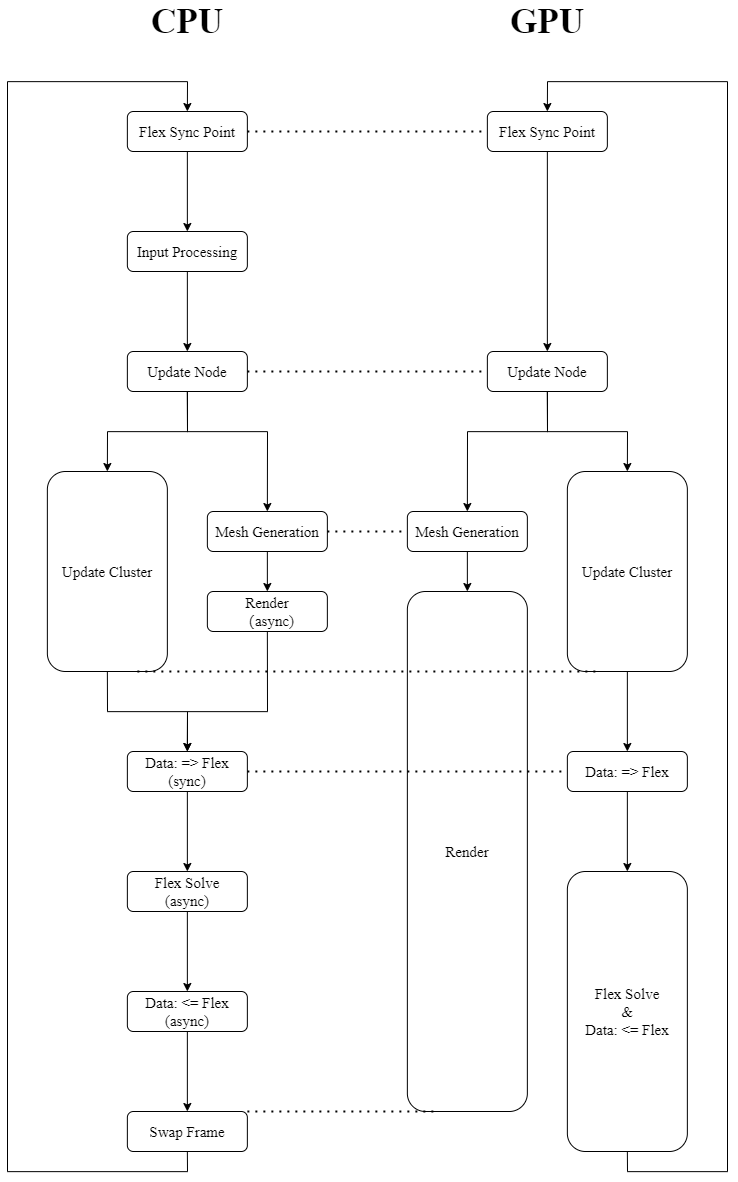

The diagram above was exported from draw.io. Its source (the exported page's mxGraphModel, read from the mxfile embedded in the PNG):
<mxGraphModel dx="1486" dy="2383" grid="1" gridSize="10" guides="1" tooltips="1" connect="1" arrows="1" fold="1" page="1" pageScale="1" pageWidth="827" pageHeight="1169" math="0" shadow="0">
  <root>
    <mxCell id="0" />
    <mxCell id="1" parent="0" />
    <mxCell id="6" value="" style="edgeStyle=orthogonalEdgeStyle;rounded=0;orthogonalLoop=1;jettySize=auto;html=1;fontSize=15;fontFamily=Times New Roman;" edge="1" parent="1" source="2" target="5">
      <mxGeometry relative="1" as="geometry" />
    </mxCell>
    <mxCell id="2" value="Flex Sync Point" style="rounded=1;whiteSpace=wrap;html=1;fontSize=15;fontFamily=Times New Roman;" vertex="1" parent="1">
      <mxGeometry x="173.86" y="80" width="120" height="40" as="geometry" />
    </mxCell>
    <mxCell id="8" value="" style="edgeStyle=orthogonalEdgeStyle;rounded=0;orthogonalLoop=1;jettySize=auto;html=1;fontSize=15;fontFamily=Times New Roman;" edge="1" parent="1" source="5" target="7">
      <mxGeometry relative="1" as="geometry" />
    </mxCell>
    <mxCell id="5" value="Input Processing" style="rounded=1;whiteSpace=wrap;html=1;fontSize=15;fontFamily=Times New Roman;" vertex="1" parent="1">
      <mxGeometry x="173.86" y="200" width="120" height="40" as="geometry" />
    </mxCell>
    <mxCell id="12" style="edgeStyle=orthogonalEdgeStyle;rounded=0;orthogonalLoop=1;jettySize=auto;html=1;exitX=0.5;exitY=1;exitDx=0;exitDy=0;entryX=0.5;entryY=0;entryDx=0;entryDy=0;fontSize=15;fontFamily=Times New Roman;" edge="1" parent="1" source="7" target="9">
      <mxGeometry relative="1" as="geometry" />
    </mxCell>
    <mxCell id="13" style="edgeStyle=orthogonalEdgeStyle;rounded=0;orthogonalLoop=1;jettySize=auto;html=1;exitX=0.5;exitY=1;exitDx=0;exitDy=0;entryX=0.5;entryY=0;entryDx=0;entryDy=0;fontSize=15;fontFamily=Times New Roman;" edge="1" parent="1" source="7" target="10">
      <mxGeometry relative="1" as="geometry">
        <Array as="points">
          <mxPoint x="233.86" y="400" />
          <mxPoint x="313.86" y="400" />
        </Array>
      </mxGeometry>
    </mxCell>
    <mxCell id="7" value="Update Node" style="rounded=1;whiteSpace=wrap;html=1;fontSize=15;fontFamily=Times New Roman;" vertex="1" parent="1">
      <mxGeometry x="173.86" y="320" width="120" height="40" as="geometry" />
    </mxCell>
    <mxCell id="19" style="edgeStyle=orthogonalEdgeStyle;rounded=0;orthogonalLoop=1;jettySize=auto;html=1;exitX=0.5;exitY=1;exitDx=0;exitDy=0;entryX=0.5;entryY=0;entryDx=0;entryDy=0;fontSize=15;fontFamily=Times New Roman;" edge="1" parent="1" source="9" target="11">
      <mxGeometry relative="1" as="geometry" />
    </mxCell>
    <mxCell id="9" value="Update Cluster" style="rounded=1;whiteSpace=wrap;html=1;fontSize=15;fontFamily=Times New Roman;" vertex="1" parent="1">
      <mxGeometry x="93.86" y="440" width="120" height="200" as="geometry" />
    </mxCell>
    <mxCell id="16" style="edgeStyle=orthogonalEdgeStyle;rounded=0;orthogonalLoop=1;jettySize=auto;html=1;exitX=0.5;exitY=1;exitDx=0;exitDy=0;entryX=0.5;entryY=0;entryDx=0;entryDy=0;fontSize=15;fontFamily=Times New Roman;" edge="1" parent="1" source="10" target="15">
      <mxGeometry relative="1" as="geometry" />
    </mxCell>
    <mxCell id="10" value="Mesh Generation" style="rounded=1;whiteSpace=wrap;html=1;fontSize=15;fontFamily=Times New Roman;" vertex="1" parent="1">
      <mxGeometry x="253.86" y="480" width="120" height="40" as="geometry" />
    </mxCell>
    <mxCell id="21" style="edgeStyle=orthogonalEdgeStyle;rounded=0;orthogonalLoop=1;jettySize=auto;html=1;exitX=0.5;exitY=1;exitDx=0;exitDy=0;entryX=0.5;entryY=0;entryDx=0;entryDy=0;fontSize=15;fontFamily=Times New Roman;" edge="1" parent="1" source="11" target="20">
      <mxGeometry relative="1" as="geometry" />
    </mxCell>
    <mxCell id="11" value="Data: =&amp;gt; Flex&lt;br&gt;(sync)" style="rounded=1;whiteSpace=wrap;html=1;fontSize=15;fontFamily=Times New Roman;" vertex="1" parent="1">
      <mxGeometry x="173.86" y="720" width="120" height="40" as="geometry" />
    </mxCell>
    <mxCell id="17" style="edgeStyle=orthogonalEdgeStyle;rounded=0;orthogonalLoop=1;jettySize=auto;html=1;exitX=0.5;exitY=1;exitDx=0;exitDy=0;entryX=0.5;entryY=0;entryDx=0;entryDy=0;fontSize=15;fontFamily=Times New Roman;" edge="1" parent="1" source="15" target="11">
      <mxGeometry relative="1" as="geometry">
        <Array as="points">
          <mxPoint x="313.86" y="680" />
          <mxPoint x="233.86" y="680" />
        </Array>
      </mxGeometry>
    </mxCell>
    <mxCell id="15" value="Render&lt;br&gt;（async)" style="rounded=1;whiteSpace=wrap;html=1;fontSize=15;fontFamily=Times New Roman;" vertex="1" parent="1">
      <mxGeometry x="253.86" y="560" width="120" height="40" as="geometry" />
    </mxCell>
    <mxCell id="23" style="edgeStyle=orthogonalEdgeStyle;rounded=0;orthogonalLoop=1;jettySize=auto;html=1;exitX=0.5;exitY=1;exitDx=0;exitDy=0;entryX=0.5;entryY=0;entryDx=0;entryDy=0;fontSize=15;fontFamily=Times New Roman;" edge="1" parent="1" source="20" target="22">
      <mxGeometry relative="1" as="geometry" />
    </mxCell>
    <mxCell id="20" value="Flex Solve&lt;br&gt;(async)" style="rounded=1;whiteSpace=wrap;html=1;fontSize=15;fontFamily=Times New Roman;" vertex="1" parent="1">
      <mxGeometry x="173.86" y="840" width="120" height="40" as="geometry" />
    </mxCell>
    <mxCell id="26" style="edgeStyle=orthogonalEdgeStyle;rounded=0;orthogonalLoop=1;jettySize=auto;html=1;exitX=0.5;exitY=1;exitDx=0;exitDy=0;entryX=0.5;entryY=0;entryDx=0;entryDy=0;fontSize=15;fontFamily=Times New Roman;" edge="1" parent="1" source="22" target="25">
      <mxGeometry relative="1" as="geometry" />
    </mxCell>
    <mxCell id="22" value="Data: &amp;lt;= Flex&lt;br&gt;(async)" style="rounded=1;whiteSpace=wrap;html=1;fontSize=15;fontFamily=Times New Roman;" vertex="1" parent="1">
      <mxGeometry x="173.86" y="960" width="120" height="40" as="geometry" />
    </mxCell>
    <mxCell id="27" style="edgeStyle=orthogonalEdgeStyle;rounded=0;orthogonalLoop=1;jettySize=auto;html=1;exitX=0.5;exitY=1;exitDx=0;exitDy=0;entryX=0.5;entryY=0;entryDx=0;entryDy=0;fontSize=15;fontFamily=Times New Roman;" edge="1" parent="1" source="25" target="2">
      <mxGeometry relative="1" as="geometry">
        <Array as="points">
          <mxPoint x="233.86" y="1140" />
          <mxPoint x="53.86" y="1140" />
          <mxPoint x="53.86" y="50" />
          <mxPoint x="233.86" y="50" />
        </Array>
      </mxGeometry>
    </mxCell>
    <mxCell id="25" value="Swap Frame" style="rounded=1;whiteSpace=wrap;html=1;fontSize=15;fontFamily=Times New Roman;" vertex="1" parent="1">
      <mxGeometry x="173.86" y="1080" width="120" height="40" as="geometry" />
    </mxCell>
    <mxCell id="29" style="edgeStyle=orthogonalEdgeStyle;rounded=0;orthogonalLoop=1;jettySize=auto;html=1;exitX=0.5;exitY=1;exitDx=0;exitDy=0;entryX=0.5;entryY=0;entryDx=0;entryDy=0;fontSize=15;fontFamily=Times New Roman;" edge="1" parent="1" source="31" target="33">
      <mxGeometry relative="1" as="geometry" />
    </mxCell>
    <mxCell id="30" style="edgeStyle=orthogonalEdgeStyle;rounded=0;orthogonalLoop=1;jettySize=auto;html=1;exitX=0.5;exitY=1;exitDx=0;exitDy=0;entryX=0.5;entryY=0;entryDx=0;entryDy=0;fontSize=15;fontFamily=Times New Roman;" edge="1" parent="1" source="31" target="35">
      <mxGeometry relative="1" as="geometry">
        <Array as="points">
          <mxPoint x="593.86" y="400" />
          <mxPoint x="513.86" y="400" />
        </Array>
      </mxGeometry>
    </mxCell>
    <mxCell id="31" value="Update Node" style="rounded=1;whiteSpace=wrap;html=1;fontSize=15;fontFamily=Times New Roman;" vertex="1" parent="1">
      <mxGeometry x="533.86" y="320" width="120" height="40" as="geometry" />
    </mxCell>
    <mxCell id="39" style="edgeStyle=orthogonalEdgeStyle;rounded=0;orthogonalLoop=1;jettySize=auto;html=1;exitX=0.5;exitY=1;exitDx=0;exitDy=0;entryX=0.5;entryY=0;entryDx=0;entryDy=0;fontSize=15;fontFamily=Times New Roman;" edge="1" parent="1" source="33" target="38">
      <mxGeometry relative="1" as="geometry" />
    </mxCell>
    <mxCell id="33" value="Update Cluster" style="rounded=1;whiteSpace=wrap;html=1;fontSize=15;fontFamily=Times New Roman;" vertex="1" parent="1">
      <mxGeometry x="613.86" y="440" width="120" height="200" as="geometry" />
    </mxCell>
    <mxCell id="34" style="edgeStyle=orthogonalEdgeStyle;rounded=0;orthogonalLoop=1;jettySize=auto;html=1;exitX=0.5;exitY=1;exitDx=0;exitDy=0;entryX=0.5;entryY=0;entryDx=0;entryDy=0;fontSize=15;fontFamily=Times New Roman;" edge="1" parent="1" source="35" target="37">
      <mxGeometry relative="1" as="geometry" />
    </mxCell>
    <mxCell id="35" value="Mesh Generation" style="rounded=1;whiteSpace=wrap;html=1;fontSize=15;fontFamily=Times New Roman;" vertex="1" parent="1">
      <mxGeometry x="453.86" y="480" width="120" height="40" as="geometry" />
    </mxCell>
    <mxCell id="37" value="Render" style="rounded=1;whiteSpace=wrap;html=1;fontSize=15;fontFamily=Times New Roman;" vertex="1" parent="1">
      <mxGeometry x="453.86" y="560" width="120" height="520" as="geometry" />
    </mxCell>
    <mxCell id="41" style="edgeStyle=orthogonalEdgeStyle;rounded=0;orthogonalLoop=1;jettySize=auto;html=1;exitX=0.5;exitY=1;exitDx=0;exitDy=0;entryX=0.5;entryY=0;entryDx=0;entryDy=0;fontSize=15;fontFamily=Times New Roman;" edge="1" parent="1" source="38" target="40">
      <mxGeometry relative="1" as="geometry" />
    </mxCell>
    <mxCell id="38" value="Data: =&amp;gt; Flex" style="rounded=1;whiteSpace=wrap;html=1;fontSize=15;fontFamily=Times New Roman;" vertex="1" parent="1">
      <mxGeometry x="613.86" y="720" width="120" height="40" as="geometry" />
    </mxCell>
    <mxCell id="44" style="edgeStyle=orthogonalEdgeStyle;rounded=0;orthogonalLoop=1;jettySize=auto;html=1;exitX=0.5;exitY=1;exitDx=0;exitDy=0;entryX=0.5;entryY=0;entryDx=0;entryDy=0;fontSize=15;fontFamily=Times New Roman;" edge="1" parent="1" source="40" target="42">
      <mxGeometry relative="1" as="geometry">
        <Array as="points">
          <mxPoint x="674" y="1140" />
          <mxPoint x="774" y="1140" />
          <mxPoint x="774" y="50" />
          <mxPoint x="594" y="50" />
        </Array>
      </mxGeometry>
    </mxCell>
    <mxCell id="40" value="Flex Solve&lt;br&gt;&amp;amp;&lt;br&gt;Data: &amp;lt;= Flex" style="rounded=1;whiteSpace=wrap;html=1;fontSize=15;fontFamily=Times New Roman;" vertex="1" parent="1">
      <mxGeometry x="613.86" y="840" width="120" height="280" as="geometry" />
    </mxCell>
    <mxCell id="43" style="edgeStyle=orthogonalEdgeStyle;rounded=0;orthogonalLoop=1;jettySize=auto;html=1;exitX=0.5;exitY=1;exitDx=0;exitDy=0;entryX=0.5;entryY=0;entryDx=0;entryDy=0;fontSize=15;fontFamily=Times New Roman;" edge="1" parent="1" source="42" target="31">
      <mxGeometry relative="1" as="geometry" />
    </mxCell>
    <mxCell id="42" value="Flex Sync Point" style="rounded=1;whiteSpace=wrap;html=1;fontSize=15;fontFamily=Times New Roman;" vertex="1" parent="1">
      <mxGeometry x="533.86" y="80" width="120" height="40" as="geometry" />
    </mxCell>
    <mxCell id="45" value="&lt;font style=&quot;font-size: 35px;&quot;&gt;&lt;b style=&quot;font-size: 35px;&quot;&gt;CPU&lt;/b&gt;&lt;/font&gt;" style="text;html=1;align=center;verticalAlign=middle;whiteSpace=wrap;rounded=0;fontSize=35;shadow=0;glass=0;sketch=0;fontFamily=Times New Roman;" vertex="1" parent="1">
      <mxGeometry x="190.79" y="-30" width="86.14" height="40" as="geometry" />
    </mxCell>
    <mxCell id="46" value="&lt;font style=&quot;font-size: 35px&quot;&gt;&lt;b style=&quot;font-size: 35px&quot;&gt;GPU&lt;/b&gt;&lt;/font&gt;" style="text;html=1;align=center;verticalAlign=middle;whiteSpace=wrap;rounded=0;fontSize=35;shadow=0;glass=0;sketch=0;fontFamily=Times New Roman;" vertex="1" parent="1">
      <mxGeometry x="550.79" y="-30" width="86.14" height="40" as="geometry" />
    </mxCell>
    <mxCell id="47" value="" style="endArrow=none;dashed=1;html=1;dashPattern=1 3;strokeWidth=2;fontFamily=Times New Roman;fontSize=35;entryX=0;entryY=0.5;entryDx=0;entryDy=0;exitX=1;exitY=0.5;exitDx=0;exitDy=0;" edge="1" parent="1" source="2" target="42">
      <mxGeometry width="50" height="50" relative="1" as="geometry">
        <mxPoint x="380" y="170" as="sourcePoint" />
        <mxPoint x="430" y="120" as="targetPoint" />
      </mxGeometry>
    </mxCell>
    <mxCell id="48" value="" style="endArrow=none;dashed=1;html=1;dashPattern=1 3;strokeWidth=2;fontFamily=Times New Roman;fontSize=35;entryX=0;entryY=0.5;entryDx=0;entryDy=0;exitX=1;exitY=0.5;exitDx=0;exitDy=0;" edge="1" parent="1" source="7" target="31">
      <mxGeometry width="50" height="50" relative="1" as="geometry">
        <mxPoint x="410" y="400" as="sourcePoint" />
        <mxPoint x="460" y="350" as="targetPoint" />
      </mxGeometry>
    </mxCell>
    <mxCell id="49" value="" style="endArrow=none;dashed=1;html=1;dashPattern=1 3;strokeWidth=2;fontFamily=Times New Roman;fontSize=35;entryX=0;entryY=0.5;entryDx=0;entryDy=0;exitX=1;exitY=0.5;exitDx=0;exitDy=0;" edge="1" parent="1" source="10" target="35">
      <mxGeometry width="50" height="50" relative="1" as="geometry">
        <mxPoint x="303.86" y="370" as="sourcePoint" />
        <mxPoint x="543.8600000000001" y="370" as="targetPoint" />
      </mxGeometry>
    </mxCell>
    <mxCell id="50" value="" style="endArrow=none;dashed=1;html=1;dashPattern=1 3;strokeWidth=2;fontFamily=Times New Roman;fontSize=35;entryX=0.25;entryY=1;entryDx=0;entryDy=0;exitX=0.75;exitY=1;exitDx=0;exitDy=0;" edge="1" parent="1" source="9" target="33">
      <mxGeometry width="50" height="50" relative="1" as="geometry">
        <mxPoint x="383.8600000000001" y="530" as="sourcePoint" />
        <mxPoint x="463.8600000000001" y="530" as="targetPoint" />
      </mxGeometry>
    </mxCell>
    <mxCell id="51" value="" style="endArrow=none;dashed=1;html=1;dashPattern=1 3;strokeWidth=2;fontFamily=Times New Roman;fontSize=35;entryX=0;entryY=0.5;entryDx=0;entryDy=0;exitX=1;exitY=0.5;exitDx=0;exitDy=0;" edge="1" parent="1" source="11" target="38">
      <mxGeometry width="50" height="50" relative="1" as="geometry">
        <mxPoint x="223.86000000000013" y="650" as="sourcePoint" />
        <mxPoint x="623.8600000000001" y="650" as="targetPoint" />
      </mxGeometry>
    </mxCell>
    <mxCell id="52" value="" style="endArrow=none;dashed=1;html=1;dashPattern=1 3;strokeWidth=2;fontFamily=Times New Roman;fontSize=35;entryX=0.25;entryY=1;entryDx=0;entryDy=0;exitX=1;exitY=0;exitDx=0;exitDy=0;" edge="1" parent="1" source="25" target="37">
      <mxGeometry width="50" height="50" relative="1" as="geometry">
        <mxPoint x="303.8600000000001" y="770" as="sourcePoint" />
        <mxPoint x="623.8600000000001" y="770" as="targetPoint" />
      </mxGeometry>
    </mxCell>
  </root>
</mxGraphModel>